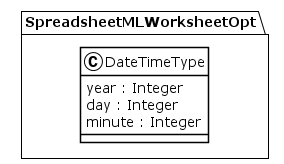

The diagram above was rendered by PlantUML. Its source (embedded in the PNG):
@startuml
!theme plain
package SpreadsheetMLWorksheetOpt {
class DateTimeType {
	 year : Integer
	 day : Integer
	 minute : Integer
}
}
@enduml